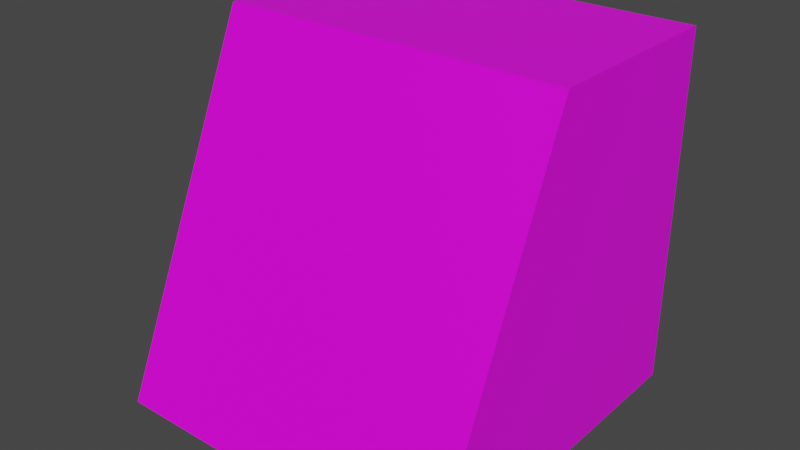 # Source: debug.blend  (saved by Blender 3.2.14; exported with 4.5.12 LTS)
import bpy
from mathutils import Matrix  # noqa: F401  (used for matrix-valued properties, if any)

bpy.ops.wm.read_factory_settings(use_empty=True)
scene = bpy.context.scene
scene.name = 'Scene'

# ---- collections
col_collection = bpy.data.collections.new('Collection'); scene.collection.children.link(col_collection)

# ---- images (referenced by path relative to the original .blend; pixels are not part of the script)
import os
ASSET_DIR = os.environ.get("B2B_ASSET_DIR", "")  # directory of the original .blend (textures are referenced by path, not embedded)
HERE = os.path.dirname(os.path.abspath(__file__))  # packed textures are extracted next to this script under _unpacked/

def load_image(name, relpath, width, height, colorspace="sRGB"):
    """Load a texture the original file referenced (path relative to the .blend, or extracted next to this script)."""
    p = next((c for c in (os.path.join(HERE, relpath), os.path.join(ASSET_DIR, relpath)) if relpath and os.path.exists(c)), "")
    if p:
        img = bpy.data.images.load(p, check_existing=True)
        img.name = name
    else:  # same state as the original file: an image datablock whose file is absent (Cycles renders it pink)
        img = bpy.data.images.new(name, width, height)
        img.source = "FILE"
        img.filepath = "//" + (relpath or name)
    img.colorspace_settings.name = colorspace
    return img
img_debug_png = load_image('debug.png', 'debug.png', 1024, 1024, 'sRGB')

# ---- materials (node trees are filled in below, after node groups)
mat_material = bpy.data.materials.new('Material')
mat_material.alpha_threshold = 0.0
mat_material.use_transparent_shadow = False
mat_material.line_color = (0.0, 0.0, 0.0, 1.0)

# ---- material node trees
mat_material.use_nodes = True; mat_material.node_tree.nodes.clear()
_N = mat_material.node_tree.nodes; _L = mat_material.node_tree.links
n0 = _N.new('ShaderNodeOutputMaterial'); n0.name = 'Material Output'; n0.location = (300, 300)
n1 = _N.new('ShaderNodeBsdfPrincipled'); n1.name = 'Principled BSDF'; n1.location = (10, 300)
n1.distribution = 'GGX'
n1.subsurface_method = 'RANDOM_WALK_SKIN'
n1.inputs[2].default_value = 0.4
n1.inputs[3].default_value = 1.45
n1.inputs[27].default_value = (0.0, 0.0, 0.0, 1.0)
n1.inputs[28].default_value = 1.0
n2 = _N.new('ShaderNodeTexImage'); n2.name = 'Image Texture'; n2.location = (-280, 280)
n2.image = img_debug_png
n2.interpolation = 'Closest'
_L.new(n1.outputs[0], n0.inputs[0])
_L.new(n2.outputs[0], n1.inputs[0])
n0.is_active_output = True

# ---- world
world_world = bpy.data.worlds.new('World'); scene.world = world_world
world_world.use_nodes = True; world_world.node_tree.nodes.clear()
_N = world_world.node_tree.nodes; _L = world_world.node_tree.links
n0 = _N.new('ShaderNodeOutputWorld'); n0.name = 'World Output'; n0.location = (300, 300)
n1 = _N.new('ShaderNodeBackground'); n1.name = 'Background'; n1.location = (10, 300)
n1.inputs[0].default_value = (0.05088, 0.05088, 0.05088, 1.0)
_L.new(n1.outputs[0], n0.inputs[0])
n0.is_active_output = True
world_world.color = (0.05088, 0.05088, 0.05088)
world_world.use_sun_shadow = False
world_world.sun_shadow_jitter_overblur = 0.0

# ---- meshes
me_cube = bpy.data.meshes.new('Cube')
me_cube.from_pydata([(1.0, 1.0, -1.0), (1.0, -1.0, -1.0), (-1.0, 1.0, -1.0), (-1.0, -1.0, -1.0), (1.0, -0.125, 1.0), (-1.0, -0.125, 1.0), (1.0, 1.0, 1.0), (-1.0, 1.0, 1.0)], [], [(1, 4, 5, 3), (3, 5, 7, 2), (2, 0, 1, 3), (0, 6, 4, 1), (2, 7, 6, 0), (4, 6, 7, 5)])
_uv = me_cube.uv_layers.new(name='UVMap')
_uv.uv.foreach_set('vector', [1.0, 0.0, 1.0, 1.0, 0.0, 1.0, 0.0, 0.0, 1.0, 0.0, 0.5625, 1.0, 0.0, 1.0, 0.0, 0.0, 1.0, 1.0, 0.0, 1.0, 0.0, 0.0, 1.0, 0.0, 1.0, 0.0, 1.0, 1.0, 0.4375, 1.0, 0.0, 0.0, 1.0, 0.0, 1.0, 1.0, 0.0, 1.0, 0.0, 0.0, 1.0, 0.4375, 1.0, 1.0, 0.0, 1.0, 0.0, 0.4375])
me_cube.materials.append(mat_material)
me_cube.use_remesh_preserve_volume = False
me_cube.use_remesh_preserve_attributes = False
me_cube.use_mirror_vertex_groups = False
me_cube.update()

# ---- objects
ob_cube = bpy.data.objects.new('Cube', me_cube)

# ---- transforms, parenting, visibility, modifiers, constraints
ob_cube.location = (0.0, 0.0, 0.0)
ob_cube.lock_rotations_4d = False
ob_cube.empty_display_type = 'ARROWS'
ob_cube.lineart.crease_threshold = 0.0

# ---- collection membership
col_collection.objects.link(ob_cube)

# ---- scene / render settings (as saved in the file)
scene.frame_start = 1; scene.frame_end = 250; scene.frame_set(1)
scene.render.engine = 'BLENDER_EEVEE_NEXT'
scene.cycles.sampling_pattern = 'TABULATED_SOBOL'
scene.cycles.use_light_tree = False
scene.view_settings.view_transform = 'Filmic'
bpy.context.view_layer.update()

# ---- added for rendering (the .blend has no active camera and no usable light): camera, sun
cam_auto = bpy.data.cameras.new('AutoCamera')
cam_auto.lens = 50.0
cam_auto.sensor_width = 36.0
cam_auto.clip_end = 1000.0
ob_auto_camera = bpy.data.objects.new('AutoCamera', cam_auto)
scene.collection.objects.link(ob_auto_camera)
ob_auto_camera.location = (3.20507, -3.84609, 2.56406)
ob_auto_camera.rotation_euler = (1.09748, -7.21219e-08, 0.694738)
scene.camera = ob_auto_camera
light_auto_sun = bpy.data.lights.new('AutoSun', 'SUN')
light_auto_sun.energy = 3.0
light_auto_sun.angle = 0.0523599
ob_auto_sun = bpy.data.objects.new('AutoSun', light_auto_sun)
scene.collection.objects.link(ob_auto_sun)
ob_auto_sun.rotation_euler = (0.872665, 0.174533, 0.523599)
bpy.context.view_layer.update()
